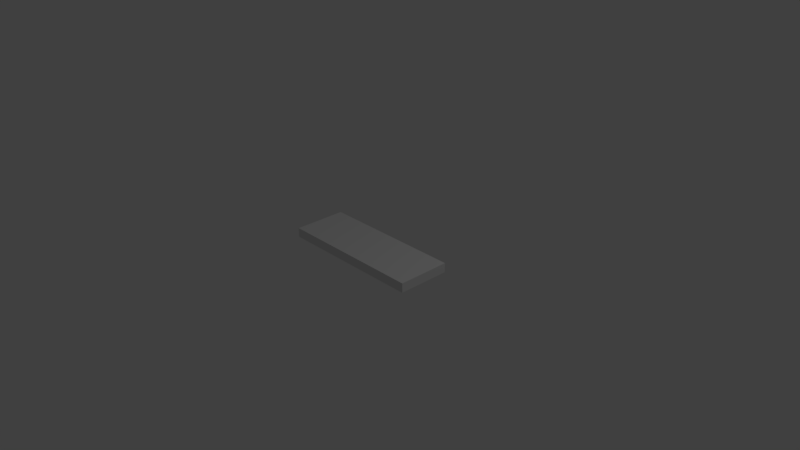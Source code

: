 # Source: Stufe.blend  (saved by Blender 2.79.0; exported with 4.5.12 LTS)
import bpy
from mathutils import Matrix  # noqa: F401  (used for matrix-valued properties, if any)

bpy.ops.wm.read_factory_settings(use_empty=True)
scene = bpy.context.scene
scene.name = 'Scene'

# ---- collections
col_collection_1 = bpy.data.collections.new('Collection 1'); scene.collection.children.link(col_collection_1)

# ---- world
world_world = bpy.data.worlds.new('World'); scene.world = world_world
world_world.color = (0.05088, 0.05088, 0.05088)
world_world.use_sun_shadow = False
world_world.sun_shadow_jitter_overblur = 0.0
world_world.cycles.sampling_method = 'MANUAL'

# ---- cameras
cam_camera = bpy.data.cameras.new('Camera')
cam_camera.clip_end = 100.0
cam_camera.lens = 35.0
cam_camera.sensor_width = 32.0
cam_camera.sensor_height = 18.0
cam_camera.ortho_scale = 7.314
cam_camera.dof.focus_distance = 0.0
cam_camera.dof.aperture_fstop = 128.0

# ---- lights
light_lamp = bpy.data.lights.new('Lamp', 'POINT')
light_lamp.transmission_factor = 0.0
light_lamp.cutoff_distance = 30.0
light_lamp.energy = 100.0
light_lamp.shadow_buffer_clip_start = 1.001
light_lamp.shadow_soft_size = 0.1
light_lamp.shadow_maximum_resolution = 0.006
light_lamp.use_absolute_resolution = True

# ---- meshes
me_plane = bpy.data.meshes.new('Plane')
me_plane.from_pydata([(-1.0, -0.3618, 0.0), (1.0, -0.3618, 0.0), (-1.0, 0.3618, 0.0), (1.0, 0.3618, 0.0), (-1.0, -0.3618, 0.1284), (1.0, -0.3618, 0.1284), (-1.0, 0.3618, 0.1284), (1.0, 0.3618, 0.1284)], [], [(0, 2, 3, 1), (4, 5, 7, 6), (1, 3, 7, 5), (2, 0, 4, 6), (3, 2, 6, 7), (0, 1, 5, 4)])
_uv = me_plane.uv_layers.new(name='UVMap')
_uv.uv.foreach_set('vector', [0.0002014, 0.3619, 0.0002014, 0.0002014, 0.9998, 0.0002014, 0.9998, 0.3619, 0.0002014, 0.3623, 0.9998, 0.3623, 0.9998, 0.724, 0.0002014, 0.724, 0.3623, 0.8535, 0.724, 0.8535, 0.724, 0.9177, 0.3623, 0.9177, 0.3619, 0.9177, 0.0002014, 0.9177, 0.0002014, 0.8535, 0.3619, 0.8535, 0.9998, 0.7886, 0.0002015, 0.7886, 0.0002014, 0.7244, 0.9998, 0.7244, 0.0002014, 0.789, 0.9998, 0.789, 0.9998, 0.8531, 0.0002014, 0.8531])
me_plane.use_remesh_preserve_volume = False
me_plane.use_remesh_preserve_attributes = False
me_plane.use_mirror_vertex_groups = False
me_plane.update()

# ---- objects
ob_plane = bpy.data.objects.new('Plane', me_plane)
ob_lamp = bpy.data.objects.new('Lamp', light_lamp)
ob_camera = bpy.data.objects.new('Camera', cam_camera)

# ---- transforms, parenting, visibility, modifiers, constraints
ob_plane.location = (0.0, 0.0, 0.0)
ob_plane.lineart.crease_threshold = 0.0
ob_lamp.location = (4.076, 1.005, 5.904)
ob_lamp.rotation_euler = (0.6503, 0.05522, 1.866)
ob_lamp.lock_rotations_4d = False
ob_lamp.empty_display_type = 'ARROWS'
ob_lamp.color = (0.0, 0.0, 0.0, 0.0)
ob_lamp.lineart.crease_threshold = 0.0
ob_camera.location = (7.481, -6.508, 5.344)
ob_camera.rotation_euler = (1.109, 0.0, 0.8149)
ob_camera.lock_rotations_4d = False
ob_camera.empty_display_type = 'ARROWS'
ob_camera.color = (0.0, 0.0, 0.0, 0.0)
ob_camera.display_type = 'WIRE'
ob_camera.lineart.crease_threshold = 0.0

# ---- collection membership
col_collection_1.objects.link(ob_plane)
col_collection_1.objects.link(ob_lamp)
col_collection_1.objects.link(ob_camera)

# ---- scene / render settings (as saved in the file)
scene.camera = ob_camera
scene.frame_start = 1; scene.frame_end = 250; scene.frame_set(1)
scene.render.engine = 'BLENDER_EEVEE_NEXT'
scene.render.resolution_percentage = 50
scene.render.dither_intensity = 0.0
scene.cycles.use_denoising = False
scene.cycles.samples = 128
scene.cycles.sampling_pattern = 'TABULATED_SOBOL'
scene.cycles.use_adaptive_sampling = False
scene.cycles.use_light_tree = False
scene.cycles.blur_glossy = 0.0
scene.cycles.sample_clamp_indirect = 0.0
scene.view_settings.view_transform = 'Standard'
bpy.context.view_layer.update()
